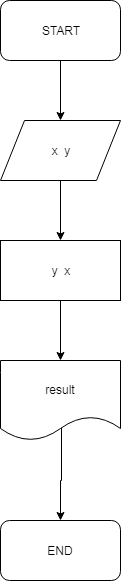

The diagram above was exported from draw.io. Its source (the exported page's mxGraphModel, read from the mxfile embedded in the PNG):
<mxGraphModel dx="840" dy="484" grid="1" gridSize="10" guides="1" tooltips="1" connect="1" arrows="1" fold="1" page="1" pageScale="1" pageWidth="827" pageHeight="1169" math="0" shadow="0">
  <root>
    <mxCell id="0" />
    <mxCell id="1" parent="0" />
    <mxCell id="uPmqYz5Z_7Fpd9UkyTUj-40" style="edgeStyle=orthogonalEdgeStyle;rounded=0;orthogonalLoop=1;jettySize=auto;html=1;" edge="1" parent="1" source="uPmqYz5Z_7Fpd9UkyTUj-1">
      <mxGeometry relative="1" as="geometry">
        <mxPoint x="380" y="160" as="targetPoint" />
      </mxGeometry>
    </mxCell>
    <mxCell id="uPmqYz5Z_7Fpd9UkyTUj-1" value="START" style="rounded=1;whiteSpace=wrap;html=1;" vertex="1" parent="1">
      <mxGeometry x="320" y="40" width="120" height="60" as="geometry" />
    </mxCell>
    <mxCell id="uPmqYz5Z_7Fpd9UkyTUj-9" value="END" style="rounded=1;whiteSpace=wrap;html=1;" vertex="1" parent="1">
      <mxGeometry x="320" y="560" width="120" height="60" as="geometry" />
    </mxCell>
    <mxCell id="uPmqYz5Z_7Fpd9UkyTUj-42" style="edgeStyle=orthogonalEdgeStyle;rounded=0;orthogonalLoop=1;jettySize=auto;html=1;" edge="1" parent="1" source="uPmqYz5Z_7Fpd9UkyTUj-41">
      <mxGeometry relative="1" as="geometry">
        <mxPoint x="380" y="280" as="targetPoint" />
      </mxGeometry>
    </mxCell>
    <mxCell id="uPmqYz5Z_7Fpd9UkyTUj-41" value="x&amp;nbsp; y" style="shape=parallelogram;perimeter=parallelogramPerimeter;whiteSpace=wrap;html=1;" vertex="1" parent="1">
      <mxGeometry x="320" y="160" width="120" height="60" as="geometry" />
    </mxCell>
    <mxCell id="uPmqYz5Z_7Fpd9UkyTUj-44" style="edgeStyle=orthogonalEdgeStyle;rounded=0;orthogonalLoop=1;jettySize=auto;html=1;" edge="1" parent="1" source="uPmqYz5Z_7Fpd9UkyTUj-43">
      <mxGeometry relative="1" as="geometry">
        <mxPoint x="380" y="400" as="targetPoint" />
      </mxGeometry>
    </mxCell>
    <mxCell id="uPmqYz5Z_7Fpd9UkyTUj-43" value="y&amp;nbsp; x" style="rounded=0;whiteSpace=wrap;html=1;" vertex="1" parent="1">
      <mxGeometry x="320" y="280" width="120" height="60" as="geometry" />
    </mxCell>
    <mxCell id="uPmqYz5Z_7Fpd9UkyTUj-46" style="edgeStyle=orthogonalEdgeStyle;rounded=0;orthogonalLoop=1;jettySize=auto;html=1;entryX=0.5;entryY=0;entryDx=0;entryDy=0;exitX=0.508;exitY=0.825;exitDx=0;exitDy=0;exitPerimeter=0;" edge="1" parent="1" source="uPmqYz5Z_7Fpd9UkyTUj-45" target="uPmqYz5Z_7Fpd9UkyTUj-9">
      <mxGeometry relative="1" as="geometry" />
    </mxCell>
    <mxCell id="uPmqYz5Z_7Fpd9UkyTUj-45" value="result" style="shape=document;whiteSpace=wrap;html=1;boundedLbl=1;" vertex="1" parent="1">
      <mxGeometry x="320" y="400" width="120" height="80" as="geometry" />
    </mxCell>
  </root>
</mxGraphModel>